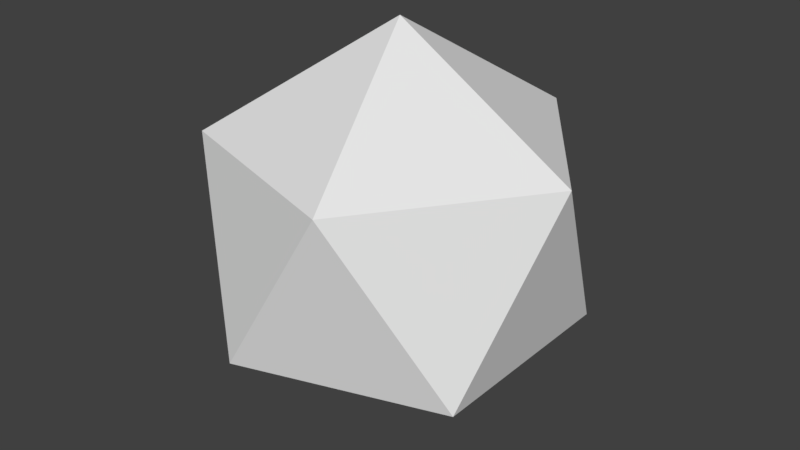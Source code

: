 # Source: rock.blend  (saved by Blender 2.78.0; exported with 4.5.12 LTS)
import bpy
from mathutils import Matrix  # noqa: F401  (used for matrix-valued properties, if any)

bpy.ops.wm.read_factory_settings(use_empty=True)
scene = bpy.context.scene
scene.name = 'Scene'

# ---- collections
col_collection_1 = bpy.data.collections.new('Collection 1'); scene.collection.children.link(col_collection_1)

# ---- world
world_world = bpy.data.worlds.new('World'); scene.world = world_world
world_world.color = (0.05088, 0.05088, 0.05088)
world_world.use_sun_shadow = False
world_world.sun_shadow_jitter_overblur = 0.0
world_world.cycles.sampling_method = 'MANUAL'

# ---- meshes
me_icosphere = bpy.data.meshes.new('Icosphere')
me_icosphere.from_pydata([(0.0, 0.0, -1.0), (0.7236, -0.5257, -0.4472), (-0.2764, -0.8506, -0.4472), (-0.8944, 0.0, -0.4472), (-0.2764, 0.8506, -0.4472), (0.7236, 0.5257, -0.4472), (0.2764, -0.8506, 0.4472), (-0.7236, -0.5257, 0.4472), (-0.7236, 0.5257, 0.4472), (0.2764, 0.8506, 0.4472), (0.8944, 0.0, 0.4472), (0.0, 0.0, 1.0)], [], [(0, 1, 2), (1, 0, 5), (0, 2, 3), (0, 3, 4), (0, 4, 5), (1, 5, 10), (2, 1, 6), (3, 2, 7), (4, 3, 8), (5, 4, 9), (1, 10, 6), (2, 6, 7), (3, 7, 8), (4, 8, 9), (5, 9, 10), (6, 10, 11), (7, 6, 11), (8, 7, 11), (9, 8, 11), (10, 9, 11)])
_ca = me_icosphere.color_attributes.new('Col', 'BYTE_COLOR', 'CORNER')
_ca.data.foreach_set('color', [1.0, 1.0, 1.0, 1.0, 1.0, 1.0, 1.0, 1.0, 1.0, 1.0, 1.0, 1.0, 1.0, 0.2582, 0.0003035, 1.0, 1.0, 0.2582, 0.0, 1.0, 1.0, 0.4397, 0.0865, 1.0, 1.0, 0.2582, 0.0, 1.0, 1.0, 0.2582, 0.0, 1.0, 1.0, 0.2582, 0.0, 1.0, 1.0, 0.2582, 0.0, 1.0, 1.0, 0.2582, 0.0, 1.0, 1.0, 0.2705, 0.002125, 1.0, 1.0, 0.6584, 0.3515, 1.0, 1.0, 0.3419, 0.02217, 1.0, 1.0, 0.2582, 0.0, 1.0, 1.0, 0.2582, 0.0003035, 1.0, 1.0, 0.4397, 0.0865, 1.0, 1.0, 0.2582, 0.0, 1.0, 1.0, 0.2582, 0.0, 1.0, 1.0, 0.2582, 0.0003035, 1.0, 1.0, 0.2582, 0.0, 1.0, 1.0, 0.2582, 0.0, 1.0, 1.0, 0.2582, 0.0, 1.0, 1.0, 0.2582, 0.0, 1.0, 1.0, 0.2705, 0.002125, 1.0, 1.0, 0.2582, 0.0, 1.0, 1.0, 0.2582, 0.0, 1.0, 1.0, 0.2582, 0.0, 1.0, 1.0, 0.3419, 0.02217, 1.0, 1.0, 0.2582, 0.0, 1.0, 1.0, 0.2582, 0.0003035, 1.0, 1.0, 0.2582, 0.0, 1.0, 1.0, 0.2582, 0.0, 1.0, 1.0, 0.2582, 0.0, 1.0, 1.0, 0.2582, 0.0, 1.0, 1.0, 0.2582, 0.0, 1.0, 1.0, 0.2582, 0.0, 1.0, 1.0, 0.2582, 0.0, 1.0, 1.0, 0.2582, 0.0, 1.0, 1.0, 0.2705, 0.002125, 1.0, 1.0, 0.2582, 0.0, 1.0, 1.0, 0.2582, 0.0, 1.0, 1.0, 0.2582, 0.0, 1.0, 1.0, 0.2582, 0.0, 1.0, 1.0, 0.2582, 0.0, 1.0, 1.0, 0.2582, 0.0, 1.0, 1.0, 0.2582, 0.0, 1.0, 1.0, 0.2582, 0.0, 1.0, 1.0, 0.2582, 0.0, 1.0, 1.0, 0.2582, 0.0, 1.0, 1.0, 0.2582, 0.0, 1.0, 1.0, 0.2582, 0.0, 1.0, 1.0, 0.2582, 0.0, 1.0, 1.0, 0.2582, 0.0, 1.0, 1.0, 0.2582, 0.0, 1.0, 1.0, 0.2582, 0.0, 1.0, 1.0, 0.2582, 0.0, 1.0, 1.0, 0.2582, 0.0, 1.0, 1.0, 0.2582, 0.0, 1.0, 1.0, 0.2582, 0.0, 1.0])
me_icosphere.use_remesh_preserve_volume = False
me_icosphere.use_remesh_preserve_attributes = False
me_icosphere.use_mirror_vertex_groups = False
me_icosphere.update()

# ---- objects
ob_icosphere = bpy.data.objects.new('Icosphere', me_icosphere)

# ---- transforms, parenting, visibility, modifiers, constraints
ob_icosphere.location = (0.0, 0.0, -0.01219)
ob_icosphere.scale = (0.2993, 0.2993, 0.2993)
ob_icosphere.lineart.crease_threshold = 0.0

# ---- collection membership
col_collection_1.objects.link(ob_icosphere)

# ---- scene / render settings (as saved in the file)
scene.frame_start = 1; scene.frame_end = 250; scene.frame_set(1)
scene.render.engine = 'BLENDER_EEVEE_NEXT'
scene.render.resolution_percentage = 50
scene.render.dither_intensity = 0.0
scene.cycles.use_denoising = False
scene.cycles.samples = 128
scene.cycles.sampling_pattern = 'TABULATED_SOBOL'
scene.cycles.light_sampling_threshold = 0.0
scene.cycles.use_adaptive_sampling = False
scene.cycles.use_light_tree = False
scene.cycles.blur_glossy = 0.0
scene.cycles.sample_clamp_indirect = 0.0
scene.view_settings.view_transform = 'Standard'
bpy.context.view_layer.update()

# ---- added for rendering (the .blend has no active camera and no usable light): camera, sun
cam_auto = bpy.data.cameras.new('AutoCamera')
cam_auto.lens = 50.0
cam_auto.sensor_width = 36.0
cam_auto.clip_end = 1000.0
ob_auto_camera = bpy.data.objects.new('AutoCamera', cam_auto)
scene.collection.objects.link(ob_auto_camera)
ob_auto_camera.location = (0.879886, -1.05586, 0.691717)
ob_auto_camera.rotation_euler = (1.09748, -7.21219e-08, 0.694738)
scene.camera = ob_auto_camera
light_auto_sun = bpy.data.lights.new('AutoSun', 'SUN')
light_auto_sun.energy = 3.0
light_auto_sun.angle = 0.0523599
ob_auto_sun = bpy.data.objects.new('AutoSun', light_auto_sun)
scene.collection.objects.link(ob_auto_sun)
ob_auto_sun.rotation_euler = (0.872665, 0.174533, 0.523599)
bpy.context.view_layer.update()
